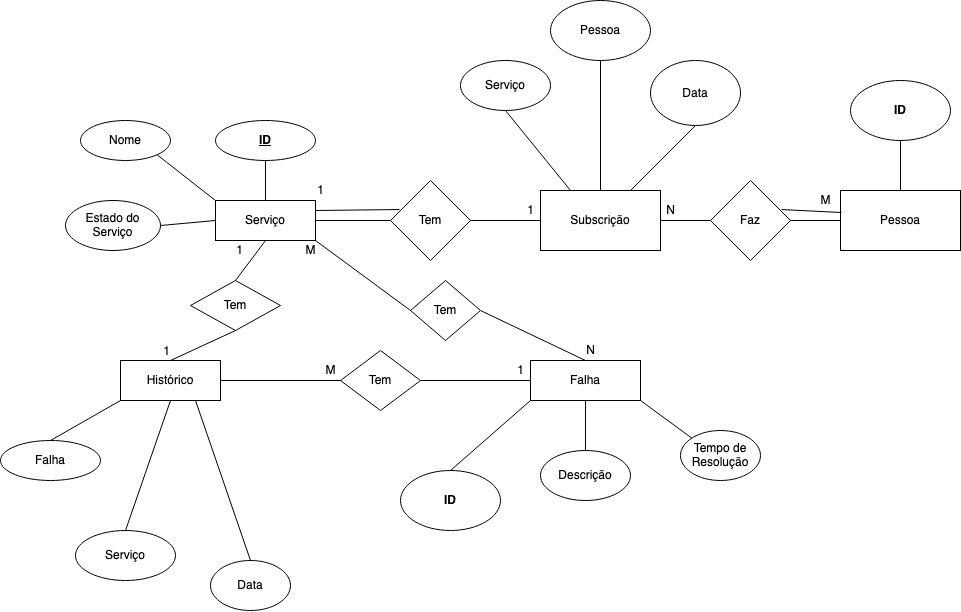

The diagram above was exported from draw.io. Its source (the exported page's mxGraphModel, read from the mxfile embedded in the PNG):
<mxGraphModel dx="2178" dy="824" grid="1" gridSize="10" guides="1" tooltips="1" connect="1" arrows="1" fold="1" page="1" pageScale="1" pageWidth="827" pageHeight="1169" math="0" shadow="0">
  <root>
    <mxCell id="0" />
    <mxCell id="1" parent="0" />
    <mxCell id="9hFoiy1qm6xRkUprFTdg-1" value="Serviço" style="whiteSpace=wrap;html=1;align=center;" parent="1" vertex="1">
      <mxGeometry x="65" y="200" width="100" height="40" as="geometry" />
    </mxCell>
    <mxCell id="9hFoiy1qm6xRkUprFTdg-3" value="Histórico" style="whiteSpace=wrap;html=1;align=center;" parent="1" vertex="1">
      <mxGeometry x="-30" y="360" width="100" height="40" as="geometry" />
    </mxCell>
    <mxCell id="9hFoiy1qm6xRkUprFTdg-5" value="Falha" style="ellipse;whiteSpace=wrap;html=1;align=center;" parent="1" vertex="1">
      <mxGeometry x="-150" y="440" width="100" height="40" as="geometry" />
    </mxCell>
    <mxCell id="9hFoiy1qm6xRkUprFTdg-7" value="&lt;b&gt;ID&lt;/b&gt;" style="ellipse;whiteSpace=wrap;html=1;align=center;fontStyle=4;" parent="1" vertex="1">
      <mxGeometry x="65" y="120" width="100" height="40" as="geometry" />
    </mxCell>
    <mxCell id="9hFoiy1qm6xRkUprFTdg-16" value="Tem" style="shape=rhombus;perimeter=rhombusPerimeter;whiteSpace=wrap;html=1;align=center;" parent="1" vertex="1">
      <mxGeometry x="40" y="280" width="90" height="50" as="geometry" />
    </mxCell>
    <mxCell id="9hFoiy1qm6xRkUprFTdg-28" value="" style="endArrow=none;html=1;rounded=0;entryX=0.5;entryY=0;entryDx=0;entryDy=0;exitX=0.5;exitY=1;exitDx=0;exitDy=0;" parent="1" source="9hFoiy1qm6xRkUprFTdg-1" target="9hFoiy1qm6xRkUprFTdg-16" edge="1">
      <mxGeometry relative="1" as="geometry">
        <mxPoint x="230" y="230" as="sourcePoint" />
        <mxPoint x="175" y="230" as="targetPoint" />
      </mxGeometry>
    </mxCell>
    <mxCell id="9hFoiy1qm6xRkUprFTdg-29" value="1" style="resizable=0;html=1;align=right;verticalAlign=bottom;" parent="9hFoiy1qm6xRkUprFTdg-28" connectable="0" vertex="1">
      <mxGeometry x="1" relative="1" as="geometry">
        <mxPoint x="8" y="-21" as="offset" />
      </mxGeometry>
    </mxCell>
    <mxCell id="9hFoiy1qm6xRkUprFTdg-30" value="" style="endArrow=none;html=1;rounded=0;exitX=0.5;exitY=1;exitDx=0;exitDy=0;entryX=0.5;entryY=0;entryDx=0;entryDy=0;" parent="1" source="9hFoiy1qm6xRkUprFTdg-16" target="9hFoiy1qm6xRkUprFTdg-3" edge="1">
      <mxGeometry relative="1" as="geometry">
        <mxPoint x="190" y="330" as="sourcePoint" />
        <mxPoint x="350" y="330" as="targetPoint" />
      </mxGeometry>
    </mxCell>
    <mxCell id="9hFoiy1qm6xRkUprFTdg-31" value="1" style="resizable=0;html=1;align=right;verticalAlign=bottom;" parent="9hFoiy1qm6xRkUprFTdg-30" connectable="0" vertex="1">
      <mxGeometry x="1" relative="1" as="geometry">
        <mxPoint x="-1" as="offset" />
      </mxGeometry>
    </mxCell>
    <mxCell id="9hFoiy1qm6xRkUprFTdg-33" value="" style="endArrow=none;html=1;rounded=0;exitX=0;exitY=1;exitDx=0;exitDy=0;entryX=0.5;entryY=0;entryDx=0;entryDy=0;" parent="1" source="9hFoiy1qm6xRkUprFTdg-3" target="9hFoiy1qm6xRkUprFTdg-5" edge="1">
      <mxGeometry relative="1" as="geometry">
        <mxPoint x="330" y="280" as="sourcePoint" />
        <mxPoint x="490" y="280" as="targetPoint" />
      </mxGeometry>
    </mxCell>
    <mxCell id="9hFoiy1qm6xRkUprFTdg-34" value="" style="endArrow=none;html=1;rounded=0;exitX=0.5;exitY=1;exitDx=0;exitDy=0;entryX=0.5;entryY=0;entryDx=0;entryDy=0;" parent="1" source="9hFoiy1qm6xRkUprFTdg-7" target="9hFoiy1qm6xRkUprFTdg-1" edge="1">
      <mxGeometry relative="1" as="geometry">
        <mxPoint x="330" y="280" as="sourcePoint" />
        <mxPoint x="490" y="280" as="targetPoint" />
      </mxGeometry>
    </mxCell>
    <mxCell id="kYRBfcQe-RLpWNyKGqnB-1" value="Nome" style="ellipse;whiteSpace=wrap;html=1;" vertex="1" parent="1">
      <mxGeometry x="-70" y="120" width="90" height="40" as="geometry" />
    </mxCell>
    <mxCell id="kYRBfcQe-RLpWNyKGqnB-2" value="Estado do Serviço" style="ellipse;whiteSpace=wrap;html=1;" vertex="1" parent="1">
      <mxGeometry x="-85" y="200" width="95" height="50" as="geometry" />
    </mxCell>
    <mxCell id="kYRBfcQe-RLpWNyKGqnB-3" value="" style="endArrow=none;html=1;exitX=1;exitY=0.5;exitDx=0;exitDy=0;entryX=0;entryY=0.5;entryDx=0;entryDy=0;" edge="1" parent="1" source="kYRBfcQe-RLpWNyKGqnB-2" target="9hFoiy1qm6xRkUprFTdg-1">
      <mxGeometry width="50" height="50" relative="1" as="geometry">
        <mxPoint x="10" y="290" as="sourcePoint" />
        <mxPoint x="60" y="240" as="targetPoint" />
      </mxGeometry>
    </mxCell>
    <mxCell id="kYRBfcQe-RLpWNyKGqnB-4" value="" style="endArrow=none;html=1;exitX=1;exitY=1;exitDx=0;exitDy=0;entryX=0;entryY=0;entryDx=0;entryDy=0;" edge="1" parent="1" source="kYRBfcQe-RLpWNyKGqnB-1" target="9hFoiy1qm6xRkUprFTdg-1">
      <mxGeometry width="50" height="50" relative="1" as="geometry">
        <mxPoint x="10" y="210" as="sourcePoint" />
        <mxPoint x="60" y="160" as="targetPoint" />
      </mxGeometry>
    </mxCell>
    <mxCell id="kYRBfcQe-RLpWNyKGqnB-7" value="Serviço" style="ellipse;whiteSpace=wrap;html=1;" vertex="1" parent="1">
      <mxGeometry x="-75" y="530" width="100" height="50" as="geometry" />
    </mxCell>
    <mxCell id="kYRBfcQe-RLpWNyKGqnB-8" value="" style="endArrow=none;html=1;exitX=0.5;exitY=1;exitDx=0;exitDy=0;entryX=0.5;entryY=0;entryDx=0;entryDy=0;" edge="1" parent="1" source="9hFoiy1qm6xRkUprFTdg-3" target="kYRBfcQe-RLpWNyKGqnB-7">
      <mxGeometry width="50" height="50" relative="1" as="geometry">
        <mxPoint x="190" y="350" as="sourcePoint" />
        <mxPoint x="240" y="300" as="targetPoint" />
      </mxGeometry>
    </mxCell>
    <mxCell id="kYRBfcQe-RLpWNyKGqnB-9" value="Falha" style="rounded=0;whiteSpace=wrap;html=1;" vertex="1" parent="1">
      <mxGeometry x="380" y="360" width="110" height="40" as="geometry" />
    </mxCell>
    <mxCell id="kYRBfcQe-RLpWNyKGqnB-10" value="Tem" style="rhombus;whiteSpace=wrap;html=1;" vertex="1" parent="1">
      <mxGeometry x="190" y="350" width="80" height="60" as="geometry" />
    </mxCell>
    <mxCell id="kYRBfcQe-RLpWNyKGqnB-12" value="" style="endArrow=none;html=1;exitX=1;exitY=0.5;exitDx=0;exitDy=0;entryX=0;entryY=0.5;entryDx=0;entryDy=0;" edge="1" parent="1" source="9hFoiy1qm6xRkUprFTdg-3" target="kYRBfcQe-RLpWNyKGqnB-10">
      <mxGeometry width="50" height="50" relative="1" as="geometry">
        <mxPoint x="180" y="400" as="sourcePoint" />
        <mxPoint x="230" y="350" as="targetPoint" />
      </mxGeometry>
    </mxCell>
    <mxCell id="kYRBfcQe-RLpWNyKGqnB-13" value="" style="endArrow=none;html=1;exitX=1;exitY=0.5;exitDx=0;exitDy=0;entryX=0;entryY=0.5;entryDx=0;entryDy=0;" edge="1" parent="1" source="kYRBfcQe-RLpWNyKGqnB-10" target="kYRBfcQe-RLpWNyKGqnB-9">
      <mxGeometry width="50" height="50" relative="1" as="geometry">
        <mxPoint x="310" y="390" as="sourcePoint" />
        <mxPoint x="360" y="340" as="targetPoint" />
      </mxGeometry>
    </mxCell>
    <mxCell id="kYRBfcQe-RLpWNyKGqnB-14" value="Data" style="ellipse;whiteSpace=wrap;html=1;" vertex="1" parent="1">
      <mxGeometry x="60" y="560" width="80" height="50" as="geometry" />
    </mxCell>
    <mxCell id="kYRBfcQe-RLpWNyKGqnB-15" value="Tempo de Resolução" style="ellipse;whiteSpace=wrap;html=1;" vertex="1" parent="1">
      <mxGeometry x="530" y="430" width="80" height="50" as="geometry" />
    </mxCell>
    <mxCell id="kYRBfcQe-RLpWNyKGqnB-16" value="Descrição" style="ellipse;whiteSpace=wrap;html=1;" vertex="1" parent="1">
      <mxGeometry x="390" y="450" width="90" height="50" as="geometry" />
    </mxCell>
    <mxCell id="kYRBfcQe-RLpWNyKGqnB-17" value="" style="endArrow=none;html=1;entryX=0.5;entryY=1;entryDx=0;entryDy=0;exitX=0.5;exitY=0;exitDx=0;exitDy=0;" edge="1" parent="1" source="kYRBfcQe-RLpWNyKGqnB-16" target="kYRBfcQe-RLpWNyKGqnB-9">
      <mxGeometry width="50" height="50" relative="1" as="geometry">
        <mxPoint x="400" y="470" as="sourcePoint" />
        <mxPoint x="450" y="420" as="targetPoint" />
      </mxGeometry>
    </mxCell>
    <mxCell id="kYRBfcQe-RLpWNyKGqnB-18" value="" style="endArrow=none;html=1;entryX=1;entryY=1;entryDx=0;entryDy=0;exitX=0;exitY=0;exitDx=0;exitDy=0;" edge="1" parent="1" source="kYRBfcQe-RLpWNyKGqnB-15" target="kYRBfcQe-RLpWNyKGqnB-9">
      <mxGeometry width="50" height="50" relative="1" as="geometry">
        <mxPoint x="470" y="470" as="sourcePoint" />
        <mxPoint x="520" y="420" as="targetPoint" />
      </mxGeometry>
    </mxCell>
    <mxCell id="kYRBfcQe-RLpWNyKGqnB-19" value="" style="endArrow=none;html=1;entryX=0.5;entryY=0;entryDx=0;entryDy=0;exitX=0.75;exitY=1;exitDx=0;exitDy=0;" edge="1" parent="1" source="9hFoiy1qm6xRkUprFTdg-3" target="kYRBfcQe-RLpWNyKGqnB-14">
      <mxGeometry width="50" height="50" relative="1" as="geometry">
        <mxPoint x="450" y="350" as="sourcePoint" />
        <mxPoint x="500" y="300" as="targetPoint" />
      </mxGeometry>
    </mxCell>
    <mxCell id="kYRBfcQe-RLpWNyKGqnB-20" value="Tem" style="rhombus;whiteSpace=wrap;html=1;" vertex="1" parent="1">
      <mxGeometry x="240" y="180" width="80" height="80" as="geometry" />
    </mxCell>
    <mxCell id="kYRBfcQe-RLpWNyKGqnB-21" value="Subscrição" style="rounded=0;whiteSpace=wrap;html=1;" vertex="1" parent="1">
      <mxGeometry x="390" y="190" width="120" height="60" as="geometry" />
    </mxCell>
    <mxCell id="kYRBfcQe-RLpWNyKGqnB-22" value="Pessoa" style="rounded=0;whiteSpace=wrap;html=1;" vertex="1" parent="1">
      <mxGeometry x="690" y="190" width="120" height="60" as="geometry" />
    </mxCell>
    <mxCell id="kYRBfcQe-RLpWNyKGqnB-23" value="Faz" style="rhombus;whiteSpace=wrap;html=1;" vertex="1" parent="1">
      <mxGeometry x="560" y="180" width="80" height="80" as="geometry" />
    </mxCell>
    <mxCell id="kYRBfcQe-RLpWNyKGqnB-24" value="" style="endArrow=none;html=1;exitX=1;exitY=0.5;exitDx=0;exitDy=0;entryX=0;entryY=0.5;entryDx=0;entryDy=0;" edge="1" parent="1" source="9hFoiy1qm6xRkUprFTdg-1" target="kYRBfcQe-RLpWNyKGqnB-20">
      <mxGeometry width="50" height="50" relative="1" as="geometry">
        <mxPoint x="200" y="200" as="sourcePoint" />
        <mxPoint x="250" y="150" as="targetPoint" />
      </mxGeometry>
    </mxCell>
    <mxCell id="kYRBfcQe-RLpWNyKGqnB-25" value="1" style="text;html=1;align=center;verticalAlign=middle;resizable=0;points=[];autosize=1;strokeColor=none;" vertex="1" parent="1">
      <mxGeometry x="160" y="180" width="20" height="20" as="geometry" />
    </mxCell>
    <mxCell id="kYRBfcQe-RLpWNyKGqnB-26" value="" style="endArrow=none;html=1;exitX=1;exitY=0.5;exitDx=0;exitDy=0;entryX=0;entryY=0.5;entryDx=0;entryDy=0;" edge="1" parent="1" source="kYRBfcQe-RLpWNyKGqnB-20" target="kYRBfcQe-RLpWNyKGqnB-21">
      <mxGeometry width="50" height="50" relative="1" as="geometry">
        <mxPoint x="330" y="190" as="sourcePoint" />
        <mxPoint x="380" y="140" as="targetPoint" />
      </mxGeometry>
    </mxCell>
    <mxCell id="kYRBfcQe-RLpWNyKGqnB-27" value="1" style="text;html=1;align=center;verticalAlign=middle;resizable=0;points=[];autosize=1;strokeColor=none;" vertex="1" parent="1">
      <mxGeometry x="370" y="200" width="20" height="20" as="geometry" />
    </mxCell>
    <mxCell id="kYRBfcQe-RLpWNyKGqnB-28" value="" style="endArrow=none;html=1;exitX=1;exitY=0.25;exitDx=0;exitDy=0;entryX=0.113;entryY=0.363;entryDx=0;entryDy=0;entryPerimeter=0;" edge="1" parent="1" source="9hFoiy1qm6xRkUprFTdg-1" target="kYRBfcQe-RLpWNyKGqnB-20">
      <mxGeometry width="50" height="50" relative="1" as="geometry">
        <mxPoint x="200" y="200" as="sourcePoint" />
        <mxPoint x="250" y="150" as="targetPoint" />
      </mxGeometry>
    </mxCell>
    <mxCell id="kYRBfcQe-RLpWNyKGqnB-29" value="" style="endArrow=none;html=1;exitX=1;exitY=0.5;exitDx=0;exitDy=0;" edge="1" parent="1" source="kYRBfcQe-RLpWNyKGqnB-21" target="kYRBfcQe-RLpWNyKGqnB-23">
      <mxGeometry width="50" height="50" relative="1" as="geometry">
        <mxPoint x="500" y="210" as="sourcePoint" />
        <mxPoint x="550" y="160" as="targetPoint" />
      </mxGeometry>
    </mxCell>
    <mxCell id="kYRBfcQe-RLpWNyKGqnB-30" value="" style="endArrow=none;html=1;exitX=1;exitY=0.5;exitDx=0;exitDy=0;entryX=0;entryY=0.5;entryDx=0;entryDy=0;" edge="1" parent="1" source="kYRBfcQe-RLpWNyKGqnB-23" target="kYRBfcQe-RLpWNyKGqnB-22">
      <mxGeometry width="50" height="50" relative="1" as="geometry">
        <mxPoint x="640" y="210" as="sourcePoint" />
        <mxPoint x="690" y="160" as="targetPoint" />
      </mxGeometry>
    </mxCell>
    <mxCell id="kYRBfcQe-RLpWNyKGqnB-32" value="" style="endArrow=none;html=1;entryX=0.008;entryY=0.367;entryDx=0;entryDy=0;exitX=0.888;exitY=0.363;exitDx=0;exitDy=0;exitPerimeter=0;entryPerimeter=0;" edge="1" parent="1" source="kYRBfcQe-RLpWNyKGqnB-23" target="kYRBfcQe-RLpWNyKGqnB-22">
      <mxGeometry width="50" height="50" relative="1" as="geometry">
        <mxPoint x="620" y="170" as="sourcePoint" />
        <mxPoint x="670" y="120" as="targetPoint" />
      </mxGeometry>
    </mxCell>
    <mxCell id="kYRBfcQe-RLpWNyKGqnB-33" value="N" style="text;html=1;align=center;verticalAlign=middle;resizable=0;points=[];autosize=1;strokeColor=none;" vertex="1" parent="1">
      <mxGeometry x="510" y="200" width="20" height="20" as="geometry" />
    </mxCell>
    <mxCell id="kYRBfcQe-RLpWNyKGqnB-34" value="M" style="text;html=1;align=center;verticalAlign=middle;resizable=0;points=[];autosize=1;strokeColor=none;" vertex="1" parent="1">
      <mxGeometry x="660" y="190" width="30" height="20" as="geometry" />
    </mxCell>
    <mxCell id="kYRBfcQe-RLpWNyKGqnB-35" value="M" style="text;html=1;align=center;verticalAlign=middle;resizable=0;points=[];autosize=1;strokeColor=none;" vertex="1" parent="1">
      <mxGeometry x="165" y="360" width="30" height="20" as="geometry" />
    </mxCell>
    <mxCell id="kYRBfcQe-RLpWNyKGqnB-36" value="1" style="text;html=1;align=center;verticalAlign=middle;resizable=0;points=[];autosize=1;strokeColor=none;" vertex="1" parent="1">
      <mxGeometry x="360" y="360" width="20" height="20" as="geometry" />
    </mxCell>
    <mxCell id="kYRBfcQe-RLpWNyKGqnB-37" value="&lt;b&gt;ID&lt;/b&gt;" style="ellipse;whiteSpace=wrap;html=1;" vertex="1" parent="1">
      <mxGeometry x="700" y="80" width="100" height="60" as="geometry" />
    </mxCell>
    <mxCell id="kYRBfcQe-RLpWNyKGqnB-38" value="Serviço" style="ellipse;whiteSpace=wrap;html=1;" vertex="1" parent="1">
      <mxGeometry x="310" y="60" width="90" height="50" as="geometry" />
    </mxCell>
    <mxCell id="kYRBfcQe-RLpWNyKGqnB-39" value="Pessoa" style="ellipse;whiteSpace=wrap;html=1;" vertex="1" parent="1">
      <mxGeometry x="400" width="100" height="60" as="geometry" />
    </mxCell>
    <mxCell id="kYRBfcQe-RLpWNyKGqnB-40" value="" style="endArrow=none;html=1;entryX=0.5;entryY=1;entryDx=0;entryDy=0;exitX=0.25;exitY=0;exitDx=0;exitDy=0;" edge="1" parent="1" source="kYRBfcQe-RLpWNyKGqnB-21" target="kYRBfcQe-RLpWNyKGqnB-38">
      <mxGeometry width="50" height="50" relative="1" as="geometry">
        <mxPoint x="360" y="180" as="sourcePoint" />
        <mxPoint x="410" y="130" as="targetPoint" />
      </mxGeometry>
    </mxCell>
    <mxCell id="kYRBfcQe-RLpWNyKGqnB-41" value="" style="endArrow=none;html=1;entryX=0.5;entryY=1;entryDx=0;entryDy=0;exitX=0.5;exitY=0;exitDx=0;exitDy=0;" edge="1" parent="1" source="kYRBfcQe-RLpWNyKGqnB-21" target="kYRBfcQe-RLpWNyKGqnB-39">
      <mxGeometry width="50" height="50" relative="1" as="geometry">
        <mxPoint x="420" y="190" as="sourcePoint" />
        <mxPoint x="470" y="140" as="targetPoint" />
      </mxGeometry>
    </mxCell>
    <mxCell id="kYRBfcQe-RLpWNyKGqnB-42" value="&lt;b&gt;ID&lt;/b&gt;" style="ellipse;whiteSpace=wrap;html=1;" vertex="1" parent="1">
      <mxGeometry x="250" y="470" width="100" height="60" as="geometry" />
    </mxCell>
    <mxCell id="kYRBfcQe-RLpWNyKGqnB-43" value="" style="endArrow=none;html=1;exitX=0.5;exitY=0;exitDx=0;exitDy=0;entryX=0;entryY=1;entryDx=0;entryDy=0;" edge="1" parent="1" source="kYRBfcQe-RLpWNyKGqnB-42" target="kYRBfcQe-RLpWNyKGqnB-9">
      <mxGeometry width="50" height="50" relative="1" as="geometry">
        <mxPoint x="320" y="460" as="sourcePoint" />
        <mxPoint x="370" y="410" as="targetPoint" />
      </mxGeometry>
    </mxCell>
    <mxCell id="kYRBfcQe-RLpWNyKGqnB-44" value="" style="endArrow=none;html=1;entryX=0.5;entryY=1;entryDx=0;entryDy=0;exitX=0.5;exitY=0;exitDx=0;exitDy=0;" edge="1" parent="1" source="kYRBfcQe-RLpWNyKGqnB-22" target="kYRBfcQe-RLpWNyKGqnB-37">
      <mxGeometry width="50" height="50" relative="1" as="geometry">
        <mxPoint x="680" y="150" as="sourcePoint" />
        <mxPoint x="730" y="100" as="targetPoint" />
      </mxGeometry>
    </mxCell>
    <mxCell id="kYRBfcQe-RLpWNyKGqnB-45" value="Data" style="ellipse;whiteSpace=wrap;html=1;" vertex="1" parent="1">
      <mxGeometry x="500" y="60" width="90" height="65" as="geometry" />
    </mxCell>
    <mxCell id="kYRBfcQe-RLpWNyKGqnB-46" value="" style="endArrow=none;html=1;entryX=0.5;entryY=1;entryDx=0;entryDy=0;exitX=0.75;exitY=0;exitDx=0;exitDy=0;" edge="1" parent="1" source="kYRBfcQe-RLpWNyKGqnB-21" target="kYRBfcQe-RLpWNyKGqnB-45">
      <mxGeometry width="50" height="50" relative="1" as="geometry">
        <mxPoint x="520" y="190" as="sourcePoint" />
        <mxPoint x="570" y="140" as="targetPoint" />
      </mxGeometry>
    </mxCell>
    <mxCell id="kYRBfcQe-RLpWNyKGqnB-47" value="" style="endArrow=none;html=1;exitX=1;exitY=1;exitDx=0;exitDy=0;entryX=0;entryY=0.5;entryDx=0;entryDy=0;" edge="1" parent="1" source="9hFoiy1qm6xRkUprFTdg-1" target="kYRBfcQe-RLpWNyKGqnB-49">
      <mxGeometry width="50" height="50" relative="1" as="geometry">
        <mxPoint x="260" y="330" as="sourcePoint" />
        <mxPoint x="260" y="290" as="targetPoint" />
      </mxGeometry>
    </mxCell>
    <mxCell id="kYRBfcQe-RLpWNyKGqnB-49" value="Tem" style="rhombus;whiteSpace=wrap;html=1;" vertex="1" parent="1">
      <mxGeometry x="260" y="280" width="70" height="60" as="geometry" />
    </mxCell>
    <mxCell id="kYRBfcQe-RLpWNyKGqnB-50" value="" style="endArrow=none;html=1;exitX=1;exitY=0.5;exitDx=0;exitDy=0;entryX=0.5;entryY=0;entryDx=0;entryDy=0;" edge="1" parent="1" source="kYRBfcQe-RLpWNyKGqnB-49" target="kYRBfcQe-RLpWNyKGqnB-9">
      <mxGeometry width="50" height="50" relative="1" as="geometry">
        <mxPoint x="400" y="310" as="sourcePoint" />
        <mxPoint x="450" y="260" as="targetPoint" />
      </mxGeometry>
    </mxCell>
    <mxCell id="kYRBfcQe-RLpWNyKGqnB-52" value="M" style="text;html=1;align=center;verticalAlign=middle;resizable=0;points=[];autosize=1;strokeColor=none;" vertex="1" parent="1">
      <mxGeometry x="145" y="240" width="30" height="20" as="geometry" />
    </mxCell>
    <mxCell id="kYRBfcQe-RLpWNyKGqnB-53" value="N" style="text;html=1;align=center;verticalAlign=middle;resizable=0;points=[];autosize=1;strokeColor=none;" vertex="1" parent="1">
      <mxGeometry x="430" y="340" width="20" height="20" as="geometry" />
    </mxCell>
  </root>
</mxGraphModel>